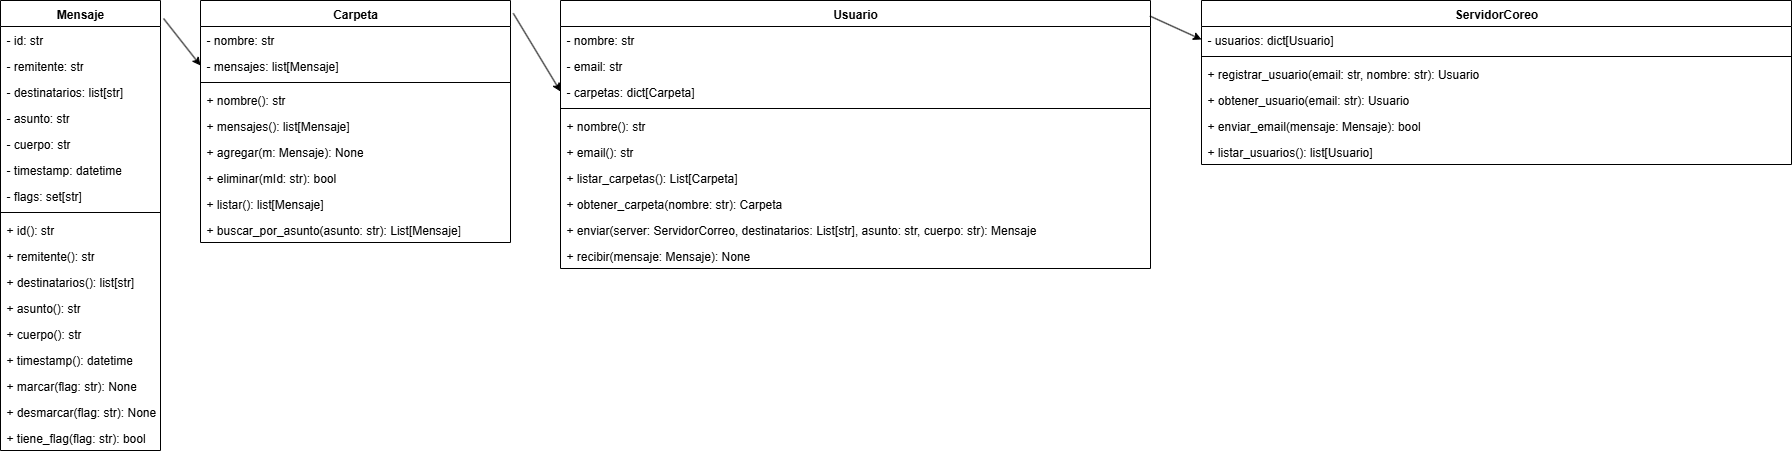

The diagram above was exported from draw.io. Its source (the exported page's mxGraphModel, read from the mxfile embedded in the PNG):
<mxGraphModel dx="53651" dy="34027" grid="1" gridSize="10" guides="1" tooltips="1" connect="1" arrows="1" fold="1" page="1" pageScale="1" pageWidth="827" pageHeight="1169" math="0" shadow="0">
  <root>
    <mxCell id="0" />
    <mxCell id="1" parent="0" />
    <mxCell id="2" value="Mensaje" style="swimlane;fontStyle=1;align=center;verticalAlign=top;childLayout=stackLayout;horizontal=1;startSize=26;horizontalStack=0;resizeParent=1;resizeParentMax=0;resizeLast=0;collapsible=1;marginBottom=0;whiteSpace=wrap;html=1;" vertex="1" parent="1">
      <mxGeometry x="330" y="570" width="160" height="450" as="geometry" />
    </mxCell>
    <mxCell id="3" value="- id: str&lt;div&gt;&lt;br&gt;&lt;/div&gt;" style="text;strokeColor=none;fillColor=none;align=left;verticalAlign=top;spacingLeft=4;spacingRight=4;overflow=hidden;rotatable=0;points=[[0,0.5],[1,0.5]];portConstraint=eastwest;whiteSpace=wrap;html=1;" vertex="1" parent="2">
      <mxGeometry y="26" width="160" height="26" as="geometry" />
    </mxCell>
    <mxCell id="4" value="- remitente: str&lt;div&gt;&lt;br&gt;&lt;/div&gt;" style="text;strokeColor=none;fillColor=none;align=left;verticalAlign=top;spacingLeft=4;spacingRight=4;overflow=hidden;rotatable=0;points=[[0,0.5],[1,0.5]];portConstraint=eastwest;whiteSpace=wrap;html=1;" vertex="1" parent="2">
      <mxGeometry y="52" width="160" height="26" as="geometry" />
    </mxCell>
    <mxCell id="5" value="- destinatarios: list[str]&lt;div&gt;&lt;br&gt;&lt;/div&gt;" style="text;strokeColor=none;fillColor=none;align=left;verticalAlign=top;spacingLeft=4;spacingRight=4;overflow=hidden;rotatable=0;points=[[0,0.5],[1,0.5]];portConstraint=eastwest;whiteSpace=wrap;html=1;" vertex="1" parent="2">
      <mxGeometry y="78" width="160" height="26" as="geometry" />
    </mxCell>
    <mxCell id="6" value="- asunto: str&lt;div&gt;&lt;br&gt;&lt;/div&gt;" style="text;strokeColor=none;fillColor=none;align=left;verticalAlign=top;spacingLeft=4;spacingRight=4;overflow=hidden;rotatable=0;points=[[0,0.5],[1,0.5]];portConstraint=eastwest;whiteSpace=wrap;html=1;" vertex="1" parent="2">
      <mxGeometry y="104" width="160" height="26" as="geometry" />
    </mxCell>
    <mxCell id="7" value="- cuerpo: str&lt;div&gt;&lt;br&gt;&lt;/div&gt;" style="text;strokeColor=none;fillColor=none;align=left;verticalAlign=top;spacingLeft=4;spacingRight=4;overflow=hidden;rotatable=0;points=[[0,0.5],[1,0.5]];portConstraint=eastwest;whiteSpace=wrap;html=1;" vertex="1" parent="2">
      <mxGeometry y="130" width="160" height="26" as="geometry" />
    </mxCell>
    <mxCell id="8" value="- timestamp: datetime&lt;div&gt;&lt;br&gt;&lt;/div&gt;" style="text;strokeColor=none;fillColor=none;align=left;verticalAlign=top;spacingLeft=4;spacingRight=4;overflow=hidden;rotatable=0;points=[[0,0.5],[1,0.5]];portConstraint=eastwest;whiteSpace=wrap;html=1;" vertex="1" parent="2">
      <mxGeometry y="156" width="160" height="26" as="geometry" />
    </mxCell>
    <mxCell id="9" value="- flags: set[str]" style="text;strokeColor=none;fillColor=none;align=left;verticalAlign=top;spacingLeft=4;spacingRight=4;overflow=hidden;rotatable=0;points=[[0,0.5],[1,0.5]];portConstraint=eastwest;whiteSpace=wrap;html=1;" vertex="1" parent="2">
      <mxGeometry y="182" width="160" height="26" as="geometry" />
    </mxCell>
    <mxCell id="10" value="" style="line;strokeWidth=1;fillColor=none;align=left;verticalAlign=middle;spacingTop=-1;spacingLeft=3;spacingRight=3;rotatable=0;labelPosition=right;points=[];portConstraint=eastwest;strokeColor=inherit;" vertex="1" parent="2">
      <mxGeometry y="208" width="160" height="8" as="geometry" />
    </mxCell>
    <mxCell id="11" value="+ id(): str" style="text;strokeColor=none;fillColor=none;align=left;verticalAlign=top;spacingLeft=4;spacingRight=4;overflow=hidden;rotatable=0;points=[[0,0.5],[1,0.5]];portConstraint=eastwest;whiteSpace=wrap;html=1;" vertex="1" parent="2">
      <mxGeometry y="216" width="160" height="26" as="geometry" />
    </mxCell>
    <mxCell id="12" value="+ remitente(): str" style="text;strokeColor=none;fillColor=none;align=left;verticalAlign=top;spacingLeft=4;spacingRight=4;overflow=hidden;rotatable=0;points=[[0,0.5],[1,0.5]];portConstraint=eastwest;whiteSpace=wrap;html=1;" vertex="1" parent="2">
      <mxGeometry y="242" width="160" height="26" as="geometry" />
    </mxCell>
    <mxCell id="13" value="+ destinatarios(): list[str]" style="text;strokeColor=none;fillColor=none;align=left;verticalAlign=top;spacingLeft=4;spacingRight=4;overflow=hidden;rotatable=0;points=[[0,0.5],[1,0.5]];portConstraint=eastwest;whiteSpace=wrap;html=1;" vertex="1" parent="2">
      <mxGeometry y="268" width="160" height="26" as="geometry" />
    </mxCell>
    <mxCell id="14" value="+ asunto(): str" style="text;strokeColor=none;fillColor=none;align=left;verticalAlign=top;spacingLeft=4;spacingRight=4;overflow=hidden;rotatable=0;points=[[0,0.5],[1,0.5]];portConstraint=eastwest;whiteSpace=wrap;html=1;" vertex="1" parent="2">
      <mxGeometry y="294" width="160" height="26" as="geometry" />
    </mxCell>
    <mxCell id="15" value="+ cuerpo(): str" style="text;strokeColor=none;fillColor=none;align=left;verticalAlign=top;spacingLeft=4;spacingRight=4;overflow=hidden;rotatable=0;points=[[0,0.5],[1,0.5]];portConstraint=eastwest;whiteSpace=wrap;html=1;" vertex="1" parent="2">
      <mxGeometry y="320" width="160" height="26" as="geometry" />
    </mxCell>
    <mxCell id="16" value="+ timestamp(): datetime" style="text;strokeColor=none;fillColor=none;align=left;verticalAlign=top;spacingLeft=4;spacingRight=4;overflow=hidden;rotatable=0;points=[[0,0.5],[1,0.5]];portConstraint=eastwest;whiteSpace=wrap;html=1;" vertex="1" parent="2">
      <mxGeometry y="346" width="160" height="26" as="geometry" />
    </mxCell>
    <mxCell id="17" value="+ marcar(flag: str): None" style="text;strokeColor=none;fillColor=none;align=left;verticalAlign=top;spacingLeft=4;spacingRight=4;overflow=hidden;rotatable=0;points=[[0,0.5],[1,0.5]];portConstraint=eastwest;whiteSpace=wrap;html=1;" vertex="1" parent="2">
      <mxGeometry y="372" width="160" height="26" as="geometry" />
    </mxCell>
    <mxCell id="18" value="+ desmarcar(flag: str): None" style="text;strokeColor=none;fillColor=none;align=left;verticalAlign=top;spacingLeft=4;spacingRight=4;overflow=hidden;rotatable=0;points=[[0,0.5],[1,0.5]];portConstraint=eastwest;whiteSpace=wrap;html=1;" vertex="1" parent="2">
      <mxGeometry y="398" width="160" height="26" as="geometry" />
    </mxCell>
    <mxCell id="19" value="+ tiene_flag(flag: str): bool" style="text;strokeColor=none;fillColor=none;align=left;verticalAlign=top;spacingLeft=4;spacingRight=4;overflow=hidden;rotatable=0;points=[[0,0.5],[1,0.5]];portConstraint=eastwest;whiteSpace=wrap;html=1;" vertex="1" parent="2">
      <mxGeometry y="424" width="160" height="26" as="geometry" />
    </mxCell>
    <mxCell id="20" value="Carpeta" style="swimlane;fontStyle=1;align=center;verticalAlign=top;childLayout=stackLayout;horizontal=1;startSize=26;horizontalStack=0;resizeParent=1;resizeParentMax=0;resizeLast=0;collapsible=1;marginBottom=0;whiteSpace=wrap;html=1;" vertex="1" parent="1">
      <mxGeometry x="530" y="570" width="310" height="242" as="geometry" />
    </mxCell>
    <mxCell id="21" value="&lt;div&gt;- nombre: str&lt;/div&gt;" style="text;strokeColor=none;fillColor=none;align=left;verticalAlign=top;spacingLeft=4;spacingRight=4;overflow=hidden;rotatable=0;points=[[0,0.5],[1,0.5]];portConstraint=eastwest;whiteSpace=wrap;html=1;" vertex="1" parent="20">
      <mxGeometry y="26" width="310" height="26" as="geometry" />
    </mxCell>
    <mxCell id="22" value="&lt;div&gt;- mensajes: list[Mensaje]&lt;/div&gt;" style="text;strokeColor=none;fillColor=none;align=left;verticalAlign=top;spacingLeft=4;spacingRight=4;overflow=hidden;rotatable=0;points=[[0,0.5],[1,0.5]];portConstraint=eastwest;whiteSpace=wrap;html=1;" vertex="1" parent="20">
      <mxGeometry y="52" width="310" height="26" as="geometry" />
    </mxCell>
    <mxCell id="23" value="" style="line;strokeWidth=1;fillColor=none;align=left;verticalAlign=middle;spacingTop=-1;spacingLeft=3;spacingRight=3;rotatable=0;labelPosition=right;points=[];portConstraint=eastwest;strokeColor=inherit;" vertex="1" parent="20">
      <mxGeometry y="78" width="310" height="8" as="geometry" />
    </mxCell>
    <mxCell id="24" value="+ nombre(): str" style="text;strokeColor=none;fillColor=none;align=left;verticalAlign=top;spacingLeft=4;spacingRight=4;overflow=hidden;rotatable=0;points=[[0,0.5],[1,0.5]];portConstraint=eastwest;whiteSpace=wrap;html=1;" vertex="1" parent="20">
      <mxGeometry y="86" width="310" height="26" as="geometry" />
    </mxCell>
    <mxCell id="25" value="+ mensajes(): list[Mensaje]" style="text;strokeColor=none;fillColor=none;align=left;verticalAlign=top;spacingLeft=4;spacingRight=4;overflow=hidden;rotatable=0;points=[[0,0.5],[1,0.5]];portConstraint=eastwest;whiteSpace=wrap;html=1;" vertex="1" parent="20">
      <mxGeometry y="112" width="310" height="26" as="geometry" />
    </mxCell>
    <mxCell id="26" value="+ agregar(m: Mensaje): None" style="text;strokeColor=none;fillColor=none;align=left;verticalAlign=top;spacingLeft=4;spacingRight=4;overflow=hidden;rotatable=0;points=[[0,0.5],[1,0.5]];portConstraint=eastwest;whiteSpace=wrap;html=1;" vertex="1" parent="20">
      <mxGeometry y="138" width="310" height="26" as="geometry" />
    </mxCell>
    <mxCell id="27" value="+ eliminar(mId: str): bool" style="text;strokeColor=none;fillColor=none;align=left;verticalAlign=top;spacingLeft=4;spacingRight=4;overflow=hidden;rotatable=0;points=[[0,0.5],[1,0.5]];portConstraint=eastwest;whiteSpace=wrap;html=1;" vertex="1" parent="20">
      <mxGeometry y="164" width="310" height="26" as="geometry" />
    </mxCell>
    <mxCell id="28" value="+ listar(): list[Mensaje]" style="text;strokeColor=none;fillColor=none;align=left;verticalAlign=top;spacingLeft=4;spacingRight=4;overflow=hidden;rotatable=0;points=[[0,0.5],[1,0.5]];portConstraint=eastwest;whiteSpace=wrap;html=1;" vertex="1" parent="20">
      <mxGeometry y="190" width="310" height="26" as="geometry" />
    </mxCell>
    <mxCell id="29" value="+ buscar_por_asunto(asunto: str): List[Mensaje]" style="text;strokeColor=none;fillColor=none;align=left;verticalAlign=top;spacingLeft=4;spacingRight=4;overflow=hidden;rotatable=0;points=[[0,0.5],[1,0.5]];portConstraint=eastwest;whiteSpace=wrap;html=1;" vertex="1" parent="20">
      <mxGeometry y="216" width="310" height="26" as="geometry" />
    </mxCell>
    <mxCell id="30" value="" style="endArrow=classic;html=1;rounded=0;entryX=0;entryY=0.5;entryDx=0;entryDy=0;exitX=1.019;exitY=0.04;exitDx=0;exitDy=0;exitPerimeter=0;" edge="1" source="2" target="22" parent="1">
      <mxGeometry width="50" height="50" relative="1" as="geometry">
        <mxPoint x="680" y="700" as="sourcePoint" />
        <mxPoint x="730" y="650" as="targetPoint" />
      </mxGeometry>
    </mxCell>
    <mxCell id="31" value="Usuario" style="swimlane;fontStyle=1;align=center;verticalAlign=top;childLayout=stackLayout;horizontal=1;startSize=26;horizontalStack=0;resizeParent=1;resizeParentMax=0;resizeLast=0;collapsible=1;marginBottom=0;whiteSpace=wrap;html=1;" vertex="1" parent="1">
      <mxGeometry x="890" y="570" width="590" height="268" as="geometry" />
    </mxCell>
    <mxCell id="32" value="&lt;div&gt;- nombre: str&lt;/div&gt;" style="text;strokeColor=none;fillColor=none;align=left;verticalAlign=top;spacingLeft=4;spacingRight=4;overflow=hidden;rotatable=0;points=[[0,0.5],[1,0.5]];portConstraint=eastwest;whiteSpace=wrap;html=1;" vertex="1" parent="31">
      <mxGeometry y="26" width="590" height="26" as="geometry" />
    </mxCell>
    <mxCell id="33" value="&lt;div&gt;- email: str&lt;/div&gt;" style="text;strokeColor=none;fillColor=none;align=left;verticalAlign=top;spacingLeft=4;spacingRight=4;overflow=hidden;rotatable=0;points=[[0,0.5],[1,0.5]];portConstraint=eastwest;whiteSpace=wrap;html=1;" vertex="1" parent="31">
      <mxGeometry y="52" width="590" height="26" as="geometry" />
    </mxCell>
    <mxCell id="34" value="&lt;div&gt;- carpetas: dict[Carpeta]&lt;/div&gt;" style="text;strokeColor=none;fillColor=none;align=left;verticalAlign=top;spacingLeft=4;spacingRight=4;overflow=hidden;rotatable=0;points=[[0,0.5],[1,0.5]];portConstraint=eastwest;whiteSpace=wrap;html=1;" vertex="1" parent="31">
      <mxGeometry y="78" width="590" height="26" as="geometry" />
    </mxCell>
    <mxCell id="35" value="" style="line;strokeWidth=1;fillColor=none;align=left;verticalAlign=middle;spacingTop=-1;spacingLeft=3;spacingRight=3;rotatable=0;labelPosition=right;points=[];portConstraint=eastwest;strokeColor=inherit;" vertex="1" parent="31">
      <mxGeometry y="104" width="590" height="8" as="geometry" />
    </mxCell>
    <mxCell id="36" value="+ nombre(): str" style="text;strokeColor=none;fillColor=none;align=left;verticalAlign=top;spacingLeft=4;spacingRight=4;overflow=hidden;rotatable=0;points=[[0,0.5],[1,0.5]];portConstraint=eastwest;whiteSpace=wrap;html=1;" vertex="1" parent="31">
      <mxGeometry y="112" width="590" height="26" as="geometry" />
    </mxCell>
    <mxCell id="37" value="+ email(): str" style="text;strokeColor=none;fillColor=none;align=left;verticalAlign=top;spacingLeft=4;spacingRight=4;overflow=hidden;rotatable=0;points=[[0,0.5],[1,0.5]];portConstraint=eastwest;whiteSpace=wrap;html=1;" vertex="1" parent="31">
      <mxGeometry y="138" width="590" height="26" as="geometry" />
    </mxCell>
    <mxCell id="38" value="+ listar_carpetas(): List[Carpeta]" style="text;strokeColor=none;fillColor=none;align=left;verticalAlign=top;spacingLeft=4;spacingRight=4;overflow=hidden;rotatable=0;points=[[0,0.5],[1,0.5]];portConstraint=eastwest;whiteSpace=wrap;html=1;" vertex="1" parent="31">
      <mxGeometry y="164" width="590" height="26" as="geometry" />
    </mxCell>
    <mxCell id="39" value="+ obtener_carpeta(nombre: str): Carpeta" style="text;strokeColor=none;fillColor=none;align=left;verticalAlign=top;spacingLeft=4;spacingRight=4;overflow=hidden;rotatable=0;points=[[0,0.5],[1,0.5]];portConstraint=eastwest;whiteSpace=wrap;html=1;" vertex="1" parent="31">
      <mxGeometry y="190" width="590" height="26" as="geometry" />
    </mxCell>
    <mxCell id="40" value="+ enviar(server: ServidorCorreo, destinatarios: List[str], asunto: str, cuerpo: str): Mensaje" style="text;strokeColor=none;fillColor=none;align=left;verticalAlign=top;spacingLeft=4;spacingRight=4;overflow=hidden;rotatable=0;points=[[0,0.5],[1,0.5]];portConstraint=eastwest;whiteSpace=wrap;html=1;" vertex="1" parent="31">
      <mxGeometry y="216" width="590" height="26" as="geometry" />
    </mxCell>
    <mxCell id="41" value="+ recibir(mensaje: Mensaje): None" style="text;strokeColor=none;fillColor=none;align=left;verticalAlign=top;spacingLeft=4;spacingRight=4;overflow=hidden;rotatable=0;points=[[0,0.5],[1,0.5]];portConstraint=eastwest;whiteSpace=wrap;html=1;" vertex="1" parent="31">
      <mxGeometry y="242" width="590" height="26" as="geometry" />
    </mxCell>
    <mxCell id="42" value="" style="endArrow=classic;html=1;rounded=0;entryX=0;entryY=0.5;entryDx=0;entryDy=0;exitX=1.009;exitY=0.053;exitDx=0;exitDy=0;exitPerimeter=0;" edge="1" source="20" target="34" parent="1">
      <mxGeometry width="50" height="50" relative="1" as="geometry">
        <mxPoint x="620" y="640" as="sourcePoint" />
        <mxPoint x="737" y="687" as="targetPoint" />
      </mxGeometry>
    </mxCell>
    <mxCell id="43" value="ServidorCoreo" style="swimlane;fontStyle=1;align=center;verticalAlign=top;childLayout=stackLayout;horizontal=1;startSize=26;horizontalStack=0;resizeParent=1;resizeParentMax=0;resizeLast=0;collapsible=1;marginBottom=0;whiteSpace=wrap;html=1;" vertex="1" parent="1">
      <mxGeometry x="1531" y="570" width="590" height="164" as="geometry" />
    </mxCell>
    <mxCell id="44" value="&lt;div&gt;- usuarios: dict[Usuario]&lt;/div&gt;" style="text;strokeColor=none;fillColor=none;align=left;verticalAlign=top;spacingLeft=4;spacingRight=4;overflow=hidden;rotatable=0;points=[[0,0.5],[1,0.5]];portConstraint=eastwest;whiteSpace=wrap;html=1;" vertex="1" parent="43">
      <mxGeometry y="26" width="590" height="26" as="geometry" />
    </mxCell>
    <mxCell id="45" value="" style="line;strokeWidth=1;fillColor=none;align=left;verticalAlign=middle;spacingTop=-1;spacingLeft=3;spacingRight=3;rotatable=0;labelPosition=right;points=[];portConstraint=eastwest;strokeColor=inherit;" vertex="1" parent="43">
      <mxGeometry y="52" width="590" height="8" as="geometry" />
    </mxCell>
    <mxCell id="46" value="+ registrar_usuario(email: str, nombre: str): Usuario" style="text;strokeColor=none;fillColor=none;align=left;verticalAlign=top;spacingLeft=4;spacingRight=4;overflow=hidden;rotatable=0;points=[[0,0.5],[1,0.5]];portConstraint=eastwest;whiteSpace=wrap;html=1;" vertex="1" parent="43">
      <mxGeometry y="60" width="590" height="26" as="geometry" />
    </mxCell>
    <mxCell id="47" value="+ obtener_usuario(email: str): Usuario" style="text;strokeColor=none;fillColor=none;align=left;verticalAlign=top;spacingLeft=4;spacingRight=4;overflow=hidden;rotatable=0;points=[[0,0.5],[1,0.5]];portConstraint=eastwest;whiteSpace=wrap;html=1;" vertex="1" parent="43">
      <mxGeometry y="86" width="590" height="26" as="geometry" />
    </mxCell>
    <mxCell id="48" value="+ enviar_email(mensaje: Mensaje): bool" style="text;strokeColor=none;fillColor=none;align=left;verticalAlign=top;spacingLeft=4;spacingRight=4;overflow=hidden;rotatable=0;points=[[0,0.5],[1,0.5]];portConstraint=eastwest;whiteSpace=wrap;html=1;" vertex="1" parent="43">
      <mxGeometry y="112" width="590" height="26" as="geometry" />
    </mxCell>
    <mxCell id="49" value="+ listar_usuarios(): list[Usuario]" style="text;strokeColor=none;fillColor=none;align=left;verticalAlign=top;spacingLeft=4;spacingRight=4;overflow=hidden;rotatable=0;points=[[0,0.5],[1,0.5]];portConstraint=eastwest;whiteSpace=wrap;html=1;" vertex="1" parent="43">
      <mxGeometry y="138" width="590" height="26" as="geometry" />
    </mxCell>
    <mxCell id="50" value="" style="endArrow=classic;html=1;rounded=0;entryX=0;entryY=0.5;entryDx=0;entryDy=0;exitX=0.999;exitY=0.058;exitDx=0;exitDy=0;exitPerimeter=0;" edge="1" source="31" target="44" parent="1">
      <mxGeometry width="50" height="50" relative="1" as="geometry">
        <mxPoint x="1010" y="620" as="sourcePoint" />
        <mxPoint x="1167" y="698" as="targetPoint" />
      </mxGeometry>
    </mxCell>
  </root>
</mxGraphModel>